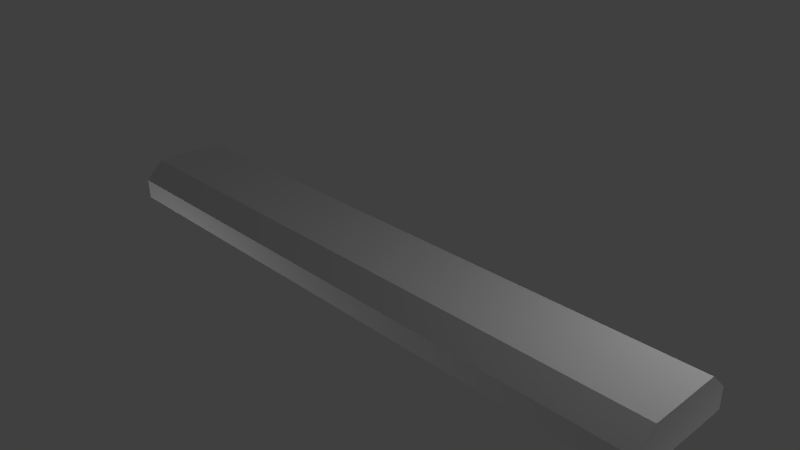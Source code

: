 # Source: luminaria.blend  (saved by Blender 2.70.0; exported with 4.5.12 LTS)
import bpy
from mathutils import Matrix  # noqa: F401  (used for matrix-valued properties, if any)

bpy.ops.wm.read_factory_settings(use_empty=True)
scene = bpy.context.scene
scene.name = 'Scene'

# ---- collections
col_collection_1 = bpy.data.collections.new('Collection 1'); scene.collection.children.link(col_collection_1)

# ---- materials (node trees are filled in below, after node groups)
mat_material = bpy.data.materials.new('Material')
mat_material.alpha_threshold = 0.0
mat_material.use_transparent_shadow = False
mat_material.roughness = 0.5
mat_material.line_color = (0.0, 0.0, 0.0, 1.0)
mat_luz = bpy.data.materials.new('Luz')
mat_luz.alpha_threshold = 0.0
mat_luz.use_transparent_shadow = False
mat_luz.roughness = 0.5
mat_luz.line_color = (0.0, 0.0, 0.0, 1.0)

# ---- material node trees

# ---- world
world_world = bpy.data.worlds.new('World'); scene.world = world_world
world_world.color = (0.05088, 0.05088, 0.05088)
world_world.use_sun_shadow = False
world_world.sun_shadow_jitter_overblur = 0.0
world_world.cycles.sampling_method = 'MANUAL'
world_world.cycles.sample_map_resolution = 256

# ---- cameras
cam_camera = bpy.data.cameras.new('Camera')
cam_camera.clip_end = 100.0
cam_camera.lens = 35.0
cam_camera.sensor_width = 32.0
cam_camera.sensor_height = 18.0
cam_camera.ortho_scale = 7.314
cam_camera.dof.focus_distance = 0.0
cam_camera.dof.aperture_fstop = 128.0

# ---- lights
light_lamp_002 = bpy.data.lights.new('Lamp.002', 'POINT')
light_lamp_002.transmission_factor = 0.0
light_lamp_002.cutoff_distance = 30.0
light_lamp_002.energy = 100.0
light_lamp_002.shadow_buffer_clip_start = 1.001
light_lamp_002.shadow_soft_size = 0.1
light_lamp_002.shadow_maximum_resolution = 0.006
light_lamp_002.use_absolute_resolution = True
light_lamp_002.cycles.use_multiple_importance_sampling = False
light_lamp_001 = bpy.data.lights.new('Lamp.001', 'POINT')
light_lamp_001.transmission_factor = 0.0
light_lamp_001.cutoff_distance = 30.0
light_lamp_001.energy = 100.0
light_lamp_001.shadow_buffer_clip_start = 1.001
light_lamp_001.shadow_soft_size = 0.1
light_lamp_001.shadow_maximum_resolution = 0.006
light_lamp_001.use_absolute_resolution = True
light_lamp_001.cycles.use_multiple_importance_sampling = False
light_lamp = bpy.data.lights.new('Lamp', 'POINT')
light_lamp.transmission_factor = 0.0
light_lamp.cutoff_distance = 30.0
light_lamp.energy = 50.0
light_lamp.shadow_buffer_clip_start = 1.001
light_lamp.shadow_soft_size = 0.1
light_lamp.shadow_maximum_resolution = 0.006
light_lamp.use_absolute_resolution = True
light_lamp.cycles.use_multiple_importance_sampling = False

# ---- meshes
me_cube = bpy.data.meshes.new('Cube')
me_cube.from_pydata([(0.9816, -0.1669, 0.5607), (0.9816, -0.1051, 0.5607), (0.9816, -0.1169, 0.2495), (0.9816, -0.1478, 0.05726), (0.9816, -0.1861, 0.05726), (0.9816, -0.217, 0.2495), (0.9816, -0.2288, 0.5607), (0.9816, -0.217, 0.7081), (0.9816, -0.1861, 0.7549), (0.9816, -0.1478, 0.7549), (0.9816, -0.1169, 0.7081), (-0.9816, -0.1669, 0.5607), (0.0, -0.1051, 0.5607), (-0.9816, -0.1051, 0.5607), (0.0, -0.1169, 0.2496), (-0.9816, -0.1169, 0.2495), (0.0, -0.1478, 0.05727), (-0.9816, -0.1478, 0.05726), (0.0, -0.1861, 0.05727), (-0.9816, -0.1861, 0.05726), (0.0, -0.217, 0.2496), (-0.9816, -0.217, 0.2495), (0.0, -0.2288, 0.5607), (-0.9816, -0.2288, 0.5607), (0.0, -0.217, 0.7081), (-0.9816, -0.217, 0.7081), (0.0, -0.1861, 0.7549), (-0.9816, -0.1861, 0.7549), (0.0, -0.1478, 0.7549), (-0.9816, -0.1478, 0.7549), (0.0, -0.1169, 0.7081), (-0.9816, -0.1169, 0.7081), (0.9816, 0.1669, 0.5607), (0.9816, 0.1051, 0.5607), (0.9816, 0.1169, 0.2495), (0.9816, 0.1478, 0.05726), (0.9816, 0.1861, 0.05726), (0.9816, 0.217, 0.2495), (0.9816, 0.2288, 0.5607), (0.9816, 0.217, 0.7081), (0.9816, 0.1861, 0.7549), (0.9816, 0.1478, 0.7549), (0.9816, 0.1169, 0.7081), (-0.9816, 0.1669, 0.5607), (0.0, 0.1051, 0.5607), (-0.9816, 0.1051, 0.5607), (0.0, 0.1169, 0.2496), (-0.9816, 0.1169, 0.2495), (0.0, 0.1478, 0.05727), (-0.9816, 0.1478, 0.05726), (0.0, 0.1861, 0.05727), (-0.9816, 0.1861, 0.05726), (0.0, 0.217, 0.2496), (-0.9816, 0.217, 0.2495), (0.0, 0.2288, 0.5607), (-0.9816, 0.2288, 0.5607), (0.0, 0.217, 0.7081), (-0.9816, 0.217, 0.7081), (0.0, 0.1861, 0.7549), (-0.9816, 0.1861, 0.7549), (0.0, 0.1478, 0.7549), (-0.9816, 0.1478, 0.7549), (0.0, 0.1169, 0.7081), (-0.9816, 0.1169, 0.7081), (0.9792, -0.4324, -0.5511), (1.054, -0.4819, 0.7008), (0.9792, -0.4816, -0.5511), (1.054, -0.3175, 2.36), (1.054, -0.4819, 1.0), (0.9792, -0.4819, 1.0), (1.054, -0.3175, -0.5503), (0.9792, -0.3175, -0.5503), (0.9792, -0.4819, 0.7008), (1.054, -0.4816, -0.5511), (0.9792, -0.3175, 2.36), (1.054, -0.4324, -0.5511), (0.978, -0.3175, 0.7008), (0.8529, -0.4325, -0.5508), (0.8544, -0.4325, -0.5508), (0.8529, -0.4325, 0.03236), (0.8544, -0.4325, 0.03236), (0.6649, -0.4325, -0.5508), (0.6664, -0.4325, -0.5508), (0.6649, -0.4325, 0.03236), (0.6664, -0.4325, 0.03236), (0.4741, -0.4325, -0.5508), (0.4756, -0.4325, -0.5508), (0.4741, -0.4325, 0.03236), (0.4756, -0.4325, 0.03236), (0.2861, -0.4325, -0.5508), (0.2876, -0.4325, -0.5508), (0.2861, -0.4325, 0.03236), (0.2876, -0.4325, 0.03236), (0.09519, -0.4325, -0.5508), (0.0967, -0.4325, -0.5508), (0.09519, -0.4325, 0.03236), (0.0967, -0.4325, 0.03236), (-0.9792, -0.4324, -0.5511), (-1.054, -0.4819, 0.7008), (-0.9792, -0.4816, -0.5511), (-1.054, -0.3175, 2.36), (-1.054, -0.4819, 1.0), (-0.9792, -0.4819, 1.0), (-1.054, -0.3175, -0.5503), (-0.9792, -0.3175, -0.5503), (-0.9792, -0.4819, 0.7008), (-1.054, -0.4816, -0.5511), (-0.9792, -0.3175, 2.36), (-1.054, -0.4324, -0.5511), (0.0, -0.4819, 0.7008), (0.0, -0.3175, 0.7008), (0.0, -0.4819, 1.0), (0.0, -0.3175, 2.36), (0.0, -0.4816, -0.5511), (0.0, -0.4324, -0.5511), (-0.978, -0.3175, 0.7008), (-0.8529, -0.4325, -0.5508), (-0.8544, -0.4325, -0.5508), (-0.8529, -0.4325, 0.03236), (-0.8544, -0.4325, 0.03236), (-0.6649, -0.4325, -0.5508), (-0.6664, -0.4325, -0.5508), (-0.6649, -0.4325, 0.03236), (-0.6664, -0.4325, 0.03236), (-0.4741, -0.4325, -0.5508), (-0.4756, -0.4325, -0.5508), (-0.4741, -0.4325, 0.03236), (-0.4756, -0.4325, 0.03236), (-0.2861, -0.4325, -0.5508), (-0.2876, -0.4325, -0.5508), (-0.2861, -0.4325, 0.03236), (-0.2876, -0.4325, 0.03236), (-0.09519, -0.4325, -0.5508), (-0.0967, -0.4325, -0.5508), (-0.09519, -0.4325, 0.03236), (-0.0967, -0.4325, 0.03236), (0.9792, 0.4324, -0.5511), (1.054, 0.4819, 0.7008), (0.9792, 0.4816, -0.5511), (0.9792, 0.0, -0.5503), (1.054, 0.3175, 2.36), (1.054, 0.4819, 1.0), (0.9792, 0.4819, 1.0), (1.054, 0.3175, -0.5503), (1.054, 0.0, -0.5503), (0.9792, 0.3175, -0.5503), (1.054, 0.0, 2.36), (0.9792, 0.4819, 0.7008), (1.054, 0.4816, -0.5511), (0.9792, 0.0, 2.36), (0.9792, 0.3175, 2.36), (1.054, 0.4324, -0.5511), (0.978, 0.0, 0.7008), (0.978, 0.3175, 0.7008), (0.8529, 0.4325, -0.5508), (0.8529, 0.0, -0.5508), (0.8544, 0.0, -0.5508), (0.8544, 0.4325, -0.5508), (0.8529, 0.4325, 0.03236), (0.8529, 0.0, 0.03236), (0.8544, 0.0, 0.03236), (0.8544, 0.4325, 0.03236), (0.6649, 0.4325, -0.5508), (0.6649, 0.0, -0.5508), (0.6664, 0.0, -0.5508), (0.6664, 0.4325, -0.5508), (0.6649, 0.4325, 0.03236), (0.6649, 0.0, 0.03236), (0.6664, 0.0, 0.03236), (0.6664, 0.4325, 0.03236), (0.4741, 0.4325, -0.5508), (0.4741, 0.0, -0.5508), (0.4756, 0.0, -0.5508), (0.4756, 0.4325, -0.5508), (0.4741, 0.4325, 0.03236), (0.4741, 0.0, 0.03236), (0.4756, 0.0, 0.03236), (0.4756, 0.4325, 0.03236), (0.2861, 0.4325, -0.5508), (0.2861, 0.0, -0.5508), (0.2876, 0.0, -0.5508), (0.2876, 0.4325, -0.5508), (0.2861, 0.4325, 0.03236), (0.2861, 0.0, 0.03236), (0.2876, 0.0, 0.03236), (0.2876, 0.4325, 0.03236), (0.09519, 0.4325, -0.5508), (0.09519, 0.0, -0.5508), (0.0967, 0.0, -0.5508), (0.0967, 0.4325, -0.5508), (0.09519, 0.4325, 0.03236), (0.09519, 0.0, 0.03236), (0.0967, 0.0, 0.03236), (0.0967, 0.4325, 0.03236), (-0.9792, 0.4324, -0.5511), (-1.054, 0.4819, 0.7008), (-0.9792, 0.4816, -0.5511), (-0.9792, 0.0, -0.5503), (-1.054, 0.3175, 2.36), (-1.054, 0.4819, 1.0), (-0.9792, 0.4819, 1.0), (-1.054, 0.3175, -0.5503), (-1.054, 0.0, -0.5503), (-0.9792, 0.3175, -0.5503), (-1.054, 0.0, 2.36), (-0.9792, 0.4819, 0.7008), (-1.054, 0.4816, -0.5511), (-0.9792, 0.0, 2.36), (-0.9792, 0.3175, 2.36), (-1.054, 0.4324, -0.5511), (0.0, 0.4819, 0.7008), (0.0, 0.3175, 0.7008), (0.0, 0.4819, 1.0), (0.0, 0.3175, 2.36), (0.0, 0.0, 0.7008), (0.0, 0.0, 2.36), (0.0, 0.4816, -0.5511), (0.0, 0.4324, -0.5511), (-0.978, 0.0, 0.7008), (-0.978, 0.3175, 0.7008), (-0.8529, 0.4325, -0.5508), (-0.8529, 0.0, -0.5508), (-0.8544, 0.0, -0.5508), (-0.8544, 0.4325, -0.5508), (-0.8529, 0.4325, 0.03236), (-0.8529, 0.0, 0.03236), (-0.8544, 0.0, 0.03236), (-0.8544, 0.4325, 0.03236), (-0.6649, 0.4325, -0.5508), (-0.6649, 0.0, -0.5508), (-0.6664, 0.0, -0.5508), (-0.6664, 0.4325, -0.5508), (-0.6649, 0.4325, 0.03236), (-0.6649, 0.0, 0.03236), (-0.6664, 0.0, 0.03236), (-0.6664, 0.4325, 0.03236), (-0.4741, 0.4325, -0.5508), (-0.4741, 0.0, -0.5508), (-0.4756, 0.0, -0.5508), (-0.4756, 0.4325, -0.5508), (-0.4741, 0.4325, 0.03236), (-0.4741, 0.0, 0.03236), (-0.4756, 0.0, 0.03236), (-0.4756, 0.4325, 0.03236), (-0.2861, 0.4325, -0.5508), (-0.2861, 0.0, -0.5508), (-0.2876, 0.0, -0.5508), (-0.2876, 0.4325, -0.5508), (-0.2861, 0.4325, 0.03236), (-0.2861, 0.0, 0.03236), (-0.2876, 0.0, 0.03236), (-0.2876, 0.4325, 0.03236), (-0.09519, 0.4325, -0.5508), (-0.09519, 0.0, -0.5508), (-0.0967, 0.0, -0.5508), (-0.0967, 0.4325, -0.5508), (-0.09519, 0.4325, 0.03236), (-0.09519, 0.0, 0.03236), (-0.0967, 0.0, 0.03236), (-0.0967, 0.4325, 0.03236)], [], [(0, 2, 1), (12, 1, 2, 14), (0, 3, 2), (14, 2, 3, 16), (0, 4, 3), (16, 3, 4, 18), (0, 5, 4), (18, 4, 5, 20), (0, 6, 5), (20, 5, 6, 22), (0, 7, 6), (22, 6, 7, 24), (0, 8, 7), (24, 7, 8, 26), (0, 9, 8), (26, 8, 9, 28), (0, 10, 9), (28, 9, 10, 30), (0, 1, 10), (30, 10, 1, 12), (11, 13, 15), (12, 14, 15, 13), (11, 15, 17), (14, 16, 17, 15), (11, 17, 19), (16, 18, 19, 17), (11, 19, 21), (18, 20, 21, 19), (11, 21, 23), (20, 22, 23, 21), (11, 23, 25), (22, 24, 25, 23), (11, 25, 27), (24, 26, 27, 25), (11, 27, 29), (26, 28, 29, 27), (11, 29, 31), (28, 30, 31, 29), (11, 31, 13), (30, 12, 13, 31), (32, 33, 34), (44, 46, 34, 33), (32, 34, 35), (46, 48, 35, 34), (32, 35, 36), (48, 50, 36, 35), (32, 36, 37), (50, 52, 37, 36), (32, 37, 38), (52, 54, 38, 37), (32, 38, 39), (54, 56, 39, 38), (32, 39, 40), (56, 58, 40, 39), (32, 40, 41), (58, 60, 41, 40), (32, 41, 42), (60, 62, 42, 41), (32, 42, 33), (62, 44, 33, 42), (43, 47, 45), (44, 45, 47, 46), (43, 49, 47), (46, 47, 49, 48), (43, 51, 49), (48, 49, 51, 50), (43, 53, 51), (50, 51, 53, 52), (43, 55, 53), (52, 53, 55, 54), (43, 57, 55), (54, 55, 57, 56), (43, 59, 57), (56, 57, 59, 58), (43, 61, 59), (58, 59, 61, 60), (43, 63, 61), (60, 61, 63, 62), (43, 45, 63), (62, 63, 45, 44), (146, 149, 74, 67), (65, 72, 66, 73), (70, 67, 68, 65), (144, 70, 71, 139), (67, 74, 69, 68), (144, 146, 67, 70), (64, 66, 113, 114), (71, 70, 75, 64), (75, 73, 66, 64), (70, 65, 73, 75), (72, 109, 113, 66), (72, 69, 111, 109), (152, 76, 110, 214), (65, 68, 69, 72), (74, 112, 111, 69), (139, 71, 76, 152), (110, 76, 64, 114), (76, 71, 64), (149, 215, 112, 74), (79, 159, 155, 77), (160, 80, 78, 156), (80, 79, 77, 78), (77, 155, 156, 78), (80, 160, 159, 79), (83, 167, 163, 81), (168, 84, 82, 164), (84, 83, 81, 82), (81, 163, 164, 82), (84, 168, 167, 83), (87, 175, 171, 85), (176, 88, 86, 172), (88, 87, 85, 86), (85, 171, 172, 86), (88, 176, 175, 87), (91, 183, 179, 89), (184, 92, 90, 180), (92, 91, 89, 90), (89, 179, 180, 90), (92, 184, 183, 91), (95, 191, 187, 93), (192, 96, 94, 188), (96, 95, 93, 94), (93, 187, 188, 94), (96, 192, 191, 95), (204, 100, 107, 207), (98, 106, 99, 105), (103, 98, 101, 100), (202, 197, 104, 103), (100, 101, 102, 107), (202, 103, 100, 204), (97, 114, 113, 99), (104, 97, 108, 103), (108, 97, 99, 106), (103, 108, 106, 98), (105, 99, 113, 109), (105, 109, 111, 102), (218, 214, 110, 115), (98, 105, 102, 101), (107, 102, 111, 112), (197, 218, 115, 104), (110, 114, 97, 115), (115, 97, 104), (207, 107, 112, 215), (118, 116, 221, 225), (226, 222, 117, 119), (119, 117, 116, 118), (116, 117, 222, 221), (119, 118, 225, 226), (122, 120, 229, 233), (234, 230, 121, 123), (123, 121, 120, 122), (120, 121, 230, 229), (123, 122, 233, 234), (126, 124, 237, 241), (242, 238, 125, 127), (127, 125, 124, 126), (124, 125, 238, 237), (127, 126, 241, 242), (130, 128, 245, 249), (250, 246, 129, 131), (131, 129, 128, 130), (128, 129, 246, 245), (131, 130, 249, 250), (134, 132, 253, 257), (258, 254, 133, 135), (135, 133, 132, 134), (132, 133, 254, 253), (135, 134, 257, 258), (146, 140, 150, 149), (137, 148, 138, 147), (143, 137, 141, 140), (144, 139, 145, 143), (140, 141, 142, 150), (144, 143, 140, 146), (136, 217, 216, 138), (145, 136, 151, 143), (151, 136, 138, 148), (143, 151, 148, 137), (147, 138, 216, 210), (147, 210, 212, 142), (152, 214, 211, 153), (137, 147, 142, 141), (150, 142, 212, 213), (139, 152, 153, 145), (211, 217, 136, 153), (153, 136, 145), (149, 150, 213, 215), (158, 154, 155, 159), (159, 155, 156, 160), (160, 156, 157, 161), (161, 157, 154, 158), (154, 157, 156, 155), (161, 158, 159, 160), (166, 162, 163, 167), (167, 163, 164, 168), (168, 164, 165, 169), (169, 165, 162, 166), (162, 165, 164, 163), (169, 166, 167, 168), (174, 170, 171, 175), (175, 171, 172, 176), (176, 172, 173, 177), (177, 173, 170, 174), (170, 173, 172, 171), (177, 174, 175, 176), (182, 178, 179, 183), (183, 179, 180, 184), (184, 180, 181, 185), (185, 181, 178, 182), (178, 181, 180, 179), (185, 182, 183, 184), (190, 186, 187, 191), (191, 187, 188, 192), (192, 188, 189, 193), (193, 189, 186, 190), (186, 189, 188, 187), (193, 190, 191, 192), (204, 207, 208, 198), (195, 205, 196, 206), (201, 198, 199, 195), (202, 201, 203, 197), (198, 208, 200, 199), (202, 204, 198, 201), (194, 196, 216, 217), (203, 201, 209, 194), (209, 206, 196, 194), (201, 195, 206, 209), (205, 210, 216, 196), (205, 200, 212, 210), (218, 219, 211, 214), (195, 199, 200, 205), (208, 213, 212, 200), (197, 203, 219, 218), (211, 219, 194, 217), (219, 203, 194), (207, 215, 213, 208), (224, 225, 221, 220), (225, 226, 222, 221), (226, 227, 223, 222), (227, 224, 220, 223), (220, 221, 222, 223), (227, 226, 225, 224), (232, 233, 229, 228), (233, 234, 230, 229), (234, 235, 231, 230), (235, 232, 228, 231), (228, 229, 230, 231), (235, 234, 233, 232), (240, 241, 237, 236), (241, 242, 238, 237), (242, 243, 239, 238), (243, 240, 236, 239), (236, 237, 238, 239), (243, 242, 241, 240), (248, 249, 245, 244), (249, 250, 246, 245), (250, 251, 247, 246), (251, 248, 244, 247), (244, 245, 246, 247), (251, 250, 249, 248), (256, 257, 253, 252), (257, 258, 254, 253), (258, 259, 255, 254), (259, 256, 252, 255), (252, 253, 254, 255), (259, 258, 257, 256)])
me_cube.polygons.foreach_set('material_index', [1, 1, 1, 1, 1, 1, 1, 1, 1, 1, 1, 1, 1, 1, 1, 1, 1, 1, 1, 1, 1, 1, 1, 1, 1, 1, 1, 1, 1, 1, 1, 1, 1, 1, 1, 1, 1, 1, 1, 1, 1, 1, 1, 1, 1, 1, 1, 1, 1, 1, 1, 1, 1, 1, 1, 1, 1, 1, 1, 1, 1, 1, 1, 1, 1, 1, 1, 1, 1, 1, 1, 1, 1, 1, 1, 1, 1, 1, 1, 1, 0, 0, 0, 0, 0, 0, 0, 0, 0, 0, 0, 0, 0, 0, 0, 0, 0, 0, 0, 0, 0, 0, 0, 0, 0, 0, 0, 0, 0, 0, 0, 0, 0, 0, 0, 0, 0, 0, 0, 0, 0, 0, 0, 0, 0, 0, 0, 0, 0, 0, 0, 0, 0, 0, 0, 0, 0, 0, 0, 0, 0, 0, 0, 0, 0, 0, 0, 0, 0, 0, 0, 0, 0, 0, 0, 0, 0, 0, 0, 0, 0, 0, 0, 0, 0, 0, 0, 0, 0, 0, 0, 0, 0, 0, 0, 0, 0, 0, 0, 0, 0, 0, 0, 0, 0, 0, 0, 0, 0, 0, 0, 0, 0, 0, 0, 0, 0, 0, 0, 0, 0, 0, 0, 0, 0, 0, 0, 0, 0, 0, 0, 0, 0, 0, 0, 0, 0, 0, 0, 0, 0, 0, 0, 0, 0, 0, 0, 0, 0, 0, 0, 0, 0, 0, 0, 0, 0, 0, 0, 0, 0, 0, 0, 0, 0, 0, 0, 0, 0, 0, 0, 0, 0, 0, 0, 0, 0, 0, 0, 0, 0, 0, 0, 0, 0, 0])
_uv = me_cube.uv_layers.new(name='UVMap')
_uv.uv.foreach_set('vector', [0.9662, 0.1821, 0.9896, 0.1395, 0.9951, 0.1821, 0.4786, 0.04576, 0.9371, 0.04576, 0.9371, 0.0883, 0.4786, 0.0883, 0.9662, 0.1821, 0.9751, 0.1133, 0.9896, 0.1395, 0.4786, 0.0883, 0.9371, 0.0883, 0.9371, 0.1149, 0.4786, 0.1149, 0.9662, 0.1821, 0.9573, 0.1133, 0.9751, 0.1133, 0.4786, 0.1149, 0.9371, 0.1149, 0.9371, 0.1201, 0.4786, 0.1201, 0.9662, 0.1821, 0.9428, 0.1395, 0.9573, 0.1133, 0.4786, 0.1201, 0.9371, 0.1201, 0.9371, 0.1467, 0.4786, 0.1467, 0.9662, 0.1821, 0.9373, 0.1821, 0.9428, 0.1395, 0.4786, 0.1467, 0.9371, 0.1467, 0.9371, 0.1893, 0.4786, 0.1893, 0.9662, 0.1821, 0.9428, 0.2022, 0.9373, 0.1821, 0.4786, 0.1893, 0.9371, 0.1893, 0.9371, 0.2095, 0.4786, 0.2095, 0.9662, 0.1821, 0.9573, 0.2086, 0.9428, 0.2022, 0.4786, 0.2095, 0.9371, 0.2095, 0.9371, 0.2172, 0.4786, 0.2172, 0.9662, 0.1821, 0.9751, 0.2086, 0.9573, 0.2086, 0.4786, 0.2172, 0.9371, 0.2172, 0.9371, 0.2224, 0.4786, 0.2224, 0.9662, 0.1821, 0.9896, 0.2022, 0.9751, 0.2086, 0.4786, 0.01789, 0.9371, 0.01789, 0.9371, 0.02555, 0.4786, 0.02555, 0.9662, 0.1821, 0.9951, 0.1821, 0.9896, 0.2022, 0.4786, 0.02555, 0.9371, 0.02555, 0.9371, 0.04576, 0.4786, 0.04576, 0.9662, 0.08667, 0.9373, 0.08667, 0.9428, 0.04416, 0.4786, 0.04576, 0.4786, 0.0883, 0.02014, 0.0883, 0.02015, 0.04576, 0.9662, 0.08667, 0.9428, 0.04416, 0.9573, 0.01789, 0.4786, 0.0883, 0.4786, 0.1149, 0.02014, 0.1149, 0.02014, 0.0883, 0.9662, 0.08667, 0.9573, 0.01789, 0.9751, 0.01789, 0.4786, 0.1149, 0.4786, 0.1201, 0.02014, 0.1201, 0.02014, 0.1149, 0.9662, 0.08667, 0.9751, 0.01789, 0.9896, 0.04416, 0.4786, 0.1201, 0.4786, 0.1467, 0.02015, 0.1468, 0.02014, 0.1201, 0.9662, 0.08667, 0.9896, 0.04416, 0.9951, 0.08667, 0.4786, 0.1467, 0.4786, 0.1893, 0.02015, 0.1893, 0.02015, 0.1468, 0.9662, 0.08667, 0.9951, 0.08667, 0.9896, 0.1068, 0.4786, 0.1893, 0.4786, 0.2095, 0.02015, 0.2095, 0.02015, 0.1893, 0.9662, 0.08667, 0.9896, 0.1068, 0.9751, 0.1132, 0.4786, 0.2095, 0.4786, 0.2172, 0.02015, 0.2172, 0.02015, 0.2095, 0.9662, 0.08667, 0.9751, 0.1132, 0.9573, 0.1132, 0.4786, 0.2172, 0.4786, 0.2224, 0.02015, 0.2224, 0.02015, 0.2172, 0.9662, 0.08667, 0.9573, 0.1132, 0.9428, 0.1068, 0.4786, 0.01789, 0.4786, 0.02555, 0.02015, 0.02555, 0.02015, 0.01789, 0.9662, 0.08667, 0.9428, 0.1068, 0.9373, 0.08667, 0.4786, 0.02555, 0.4786, 0.04576, 0.02015, 0.04576, 0.02015, 0.02555, 0.9662, 0.1821, 0.9373, 0.1821, 0.9428, 0.1395, 0.4786, 0.1893, 0.4786, 0.1468, 0.9371, 0.1467, 0.9371, 0.1893, 0.9662, 0.1821, 0.9428, 0.1395, 0.9573, 0.1133, 0.4786, 0.1468, 0.4786, 0.1201, 0.9371, 0.1201, 0.9371, 0.1467, 0.9662, 0.1821, 0.9573, 0.1133, 0.9751, 0.1133, 0.4786, 0.1201, 0.4786, 0.1149, 0.9371, 0.1149, 0.9371, 0.1201, 0.9662, 0.1821, 0.9751, 0.1133, 0.9896, 0.1395, 0.4786, 0.1149, 0.4786, 0.0883, 0.9371, 0.0883, 0.9371, 0.1149, 0.9662, 0.1821, 0.9896, 0.1395, 0.9951, 0.1821, 0.4786, 0.0883, 0.4786, 0.04576, 0.9371, 0.04576, 0.9371, 0.0883, 0.9662, 0.1821, 0.9951, 0.1821, 0.9896, 0.2022, 0.4786, 0.04576, 0.4786, 0.02555, 0.9371, 0.02555, 0.9371, 0.04576, 0.9662, 0.1821, 0.9896, 0.2022, 0.9751, 0.2086, 0.4786, 0.02555, 0.4786, 0.01789, 0.9371, 0.01789, 0.9371, 0.02555, 0.9662, 0.1821, 0.9751, 0.2086, 0.9573, 0.2086, 0.4786, 0.2224, 0.4786, 0.2172, 0.9371, 0.2172, 0.9371, 0.2224, 0.9662, 0.1821, 0.9573, 0.2086, 0.9428, 0.2022, 0.4786, 0.2172, 0.4786, 0.2095, 0.9371, 0.2095, 0.9371, 0.2172, 0.9662, 0.1821, 0.9428, 0.2022, 0.9373, 0.1821, 0.4786, 0.2095, 0.4786, 0.1893, 0.9371, 0.1893, 0.9371, 0.2095, 0.9662, 0.08667, 0.9896, 0.04416, 0.9951, 0.08667, 0.4786, 0.1893, 0.02015, 0.1893, 0.02015, 0.1468, 0.4786, 0.1468, 0.9662, 0.08667, 0.9751, 0.01789, 0.9896, 0.04416, 0.4786, 0.1468, 0.02015, 0.1468, 0.02014, 0.1201, 0.4786, 0.1201, 0.9662, 0.08667, 0.9573, 0.01789, 0.9751, 0.01789, 0.4786, 0.1201, 0.02014, 0.1201, 0.02014, 0.1149, 0.4786, 0.1149, 0.9662, 0.08667, 0.9428, 0.04416, 0.9573, 0.01789, 0.4786, 0.1149, 0.02014, 0.1149, 0.02014, 0.08831, 0.4786, 0.0883, 0.9662, 0.08667, 0.9373, 0.08667, 0.9428, 0.04416, 0.4786, 0.0883, 0.02014, 0.08831, 0.02014, 0.04577, 0.4786, 0.04576, 0.9662, 0.08667, 0.9428, 0.1068, 0.9373, 0.08667, 0.4786, 0.04576, 0.02014, 0.04577, 0.02014, 0.02556, 0.4786, 0.02555, 0.9662, 0.08667, 0.9573, 0.1132, 0.9428, 0.1068, 0.4786, 0.02555, 0.02014, 0.02556, 0.02014, 0.01789, 0.4786, 0.01789, 0.9662, 0.08667, 0.9751, 0.1132, 0.9573, 0.1132, 0.4786, 0.2224, 0.02015, 0.2224, 0.02015, 0.2172, 0.4786, 0.2172, 0.9662, 0.08667, 0.9896, 0.1068, 0.9751, 0.1132, 0.4786, 0.2172, 0.02015, 0.2172, 0.02015, 0.2095, 0.4786, 0.2095, 0.9662, 0.08667, 0.9951, 0.08667, 0.9896, 0.1068, 0.4786, 0.2095, 0.02015, 0.2095, 0.02015, 0.1893, 0.4786, 0.1893, 0.01343, 0.3924, 0.01397, 0.3472, 0.05103, 0.3483, 0.0505, 0.3935, 0.1884, 0.3975, 0.189, 0.3523, 0.2895, 0.353, 0.289, 0.3983, 0.3575, 0.3887, 0.3573, 0.4679, 0.2886, 0.4511, 0.2884, 0.431, 0.4898, 0.3902, 0.3575, 0.3887, 0.3587, 0.3502, 0.4898, 0.352, 0.0505, 0.3935, 0.05103, 0.3483, 0.1524, 0.3518, 0.1519, 0.397, 0.4898, 0.3902, 0.4898, 0.4678, 0.3573, 0.4679, 0.3575, 0.3887, 0.976, 0.806, 0.976, 0.8085, 0.4969, 0.8085, 0.4969, 0.806, 0.3587, 0.3502, 0.3575, 0.3887, 0.314, 0.3904, 0.313, 0.349, 0.314, 0.3904, 0.289, 0.3983, 0.2895, 0.353, 0.313, 0.349, 0.3575, 0.3887, 0.2884, 0.431, 0.289, 0.3983, 0.314, 0.3904, 0.976, 0.8722, 0.4969, 0.8722, 0.4969, 0.8085, 0.976, 0.8085, 0.976, 0.8722, 0.976, 0.8875, 0.4969, 0.8875, 0.4969, 0.8722, 0.9755, 0.7259, 0.9755, 0.7421, 0.4969, 0.7421, 0.4969, 0.7259, 0.1884, 0.3975, 0.1519, 0.397, 0.1524, 0.3518, 0.189, 0.3523, 0.976, 0.9572, 0.4969, 0.9572, 0.4969, 0.8875, 0.976, 0.8875, 0.4898, 0.352, 0.3587, 0.3502, 0.3618, 0.2926, 0.4898, 0.2926, 0.4969, 0.7421, 0.9755, 0.7421, 0.976, 0.806, 0.4969, 0.806, 0.3618, 0.2926, 0.3587, 0.3502, 0.313, 0.349, 0.976, 0.9734, 0.4969, 0.9734, 0.4969, 0.9572, 0.976, 0.9572, 0.7406, 0.3177, 0.7281, 0.2338, 0.8521, 0.239, 0.8362, 0.3143, 0.9562, 0.2489, 0.9516, 0.3121, 0.8375, 0.3153, 0.8534, 0.2392, 0.7413, 0.319, 0.7406, 0.3177, 0.8362, 0.3143, 0.8375, 0.3153, 0.8362, 0.3143, 0.8521, 0.239, 0.8534, 0.2392, 0.8375, 0.3153, 0.739, 0.3181, 0.7265, 0.2342, 0.7281, 0.2338, 0.7406, 0.3177, 0.7406, 0.3177, 0.7281, 0.2338, 0.8521, 0.239, 0.8362, 0.3143, 0.9562, 0.2488, 0.9516, 0.312, 0.8375, 0.3152, 0.8534, 0.2392, 0.7413, 0.319, 0.7406, 0.3177, 0.8362, 0.3143, 0.8375, 0.3152, 0.8362, 0.3143, 0.8521, 0.239, 0.8534, 0.2392, 0.8375, 0.3152, 0.739, 0.3181, 0.7265, 0.2342, 0.7281, 0.2338, 0.7406, 0.3177, 0.7403, 0.3184, 0.7278, 0.2345, 0.8517, 0.2396, 0.8359, 0.3149, 0.9558, 0.2495, 0.9512, 0.3127, 0.8371, 0.3159, 0.8531, 0.2399, 0.7409, 0.3197, 0.7403, 0.3184, 0.8359, 0.3149, 0.8371, 0.3159, 0.8359, 0.3149, 0.8517, 0.2396, 0.8531, 0.2399, 0.8371, 0.3159, 0.7386, 0.3188, 0.7261, 0.2349, 0.7278, 0.2345, 0.7403, 0.3184, 0.7399, 0.3174, 0.7273, 0.2335, 0.8513, 0.2387, 0.8355, 0.314, 0.9554, 0.2485, 0.9508, 0.3117, 0.8367, 0.3149, 0.8527, 0.2389, 0.7405, 0.3187, 0.7399, 0.3174, 0.8355, 0.314, 0.8367, 0.3149, 0.8355, 0.314, 0.8513, 0.2387, 0.8527, 0.2389, 0.8367, 0.3149, 0.7382, 0.3178, 0.7257, 0.2339, 0.7273, 0.2335, 0.7399, 0.3174, 0.7399, 0.3191, 0.7274, 0.2352, 0.8514, 0.2403, 0.8355, 0.3156, 0.9555, 0.2502, 0.9509, 0.3134, 0.8367, 0.3166, 0.8527, 0.2406, 0.7405, 0.3204, 0.7399, 0.3191, 0.8355, 0.3156, 0.8367, 0.3166, 0.8355, 0.3156, 0.8514, 0.2403, 0.8527, 0.2406, 0.8367, 0.3166, 0.7383, 0.3195, 0.7257, 0.2355, 0.7274, 0.2352, 0.7399, 0.3191, 0.9921, 0.395, 0.9499, 0.3946, 0.9494, 0.3494, 0.9915, 0.3498, 0.8018, 0.3942, 0.6911, 0.3964, 0.6906, 0.3512, 0.8013, 0.3489, 0.6235, 0.3868, 0.6926, 0.4307, 0.6924, 0.4509, 0.6237, 0.4676, 0.4911, 0.3884, 0.4911, 0.3502, 0.6223, 0.3483, 0.6235, 0.3868, 0.9499, 0.3946, 0.8384, 0.3952, 0.8378, 0.35, 0.9494, 0.3494, 0.4911, 0.3884, 0.6235, 0.3868, 0.6237, 0.4676, 0.4911, 0.4676, 0.01782, 0.806, 0.4969, 0.806, 0.4969, 0.8085, 0.01782, 0.8085, 0.6223, 0.3483, 0.668, 0.3472, 0.667, 0.3885, 0.6235, 0.3868, 0.667, 0.3885, 0.668, 0.3472, 0.6906, 0.3512, 0.6911, 0.3964, 0.6235, 0.3868, 0.667, 0.3885, 0.6911, 0.3964, 0.6926, 0.4307, 0.01782, 0.8722, 0.01782, 0.8085, 0.4969, 0.8085, 0.4969, 0.8722, 0.01782, 0.8722, 0.4969, 0.8722, 0.4969, 0.8875, 0.01782, 0.8875, 0.0184, 0.7259, 0.4969, 0.7259, 0.4969, 0.7421, 0.0184, 0.7421, 0.8018, 0.3942, 0.8013, 0.3489, 0.8378, 0.35, 0.8384, 0.3952, 0.01781, 0.9572, 0.01782, 0.8875, 0.4969, 0.8875, 0.4969, 0.9572, 0.4911, 0.3502, 0.4911, 0.2923, 0.6192, 0.2923, 0.6223, 0.3483, 0.4969, 0.7421, 0.4969, 0.806, 0.01782, 0.806, 0.0184, 0.7421, 0.6192, 0.2923, 0.668, 0.3472, 0.6223, 0.3483, 0.01781, 0.9734, 0.01781, 0.9572, 0.4969, 0.9572, 0.4969, 0.9734, 0.9657, 0.3224, 0.8298, 0.3178, 0.8471, 0.2396, 0.9684, 0.2493, 0.7187, 0.234, 0.845, 0.2392, 0.8285, 0.3165, 0.7189, 0.3182, 0.7189, 0.3182, 0.8285, 0.3165, 0.8298, 0.3178, 0.7195, 0.3202, 0.8298, 0.3178, 0.8285, 0.3165, 0.845, 0.2392, 0.8471, 0.2396, 0.7189, 0.3182, 0.7173, 0.3184, 0.717, 0.2342, 0.7187, 0.234, 0.9601, 0.3191, 0.8333, 0.3136, 0.8495, 0.2399, 0.9638, 0.2485, 0.7286, 0.2335, 0.8475, 0.2396, 0.8319, 0.3124, 0.7282, 0.313, 0.7282, 0.313, 0.8319, 0.3124, 0.8333, 0.3136, 0.7287, 0.3149, 0.8333, 0.3136, 0.8319, 0.3124, 0.8475, 0.2396, 0.8495, 0.2399, 0.7282, 0.313, 0.7266, 0.3131, 0.7271, 0.2337, 0.7286, 0.2335, 0.9643, 0.3227, 0.8143, 0.3151, 0.8316, 0.2369, 0.9691, 0.2475, 0.7207, 0.2348, 0.8018, 0.2858, 0.8129, 0.3138, 0.7209, 0.319, 0.7209, 0.319, 0.8129, 0.3138, 0.8143, 0.3151, 0.7214, 0.321, 0.8143, 0.3151, 0.8129, 0.3138, 0.8018, 0.2858, 0.8316, 0.2369, 0.7209, 0.319, 0.7192, 0.3192, 0.719, 0.235, 0.7207, 0.2348, 0.9637, 0.3245, 0.8298, 0.3178, 0.8471, 0.2396, 0.9684, 0.2493, 0.7187, 0.234, 0.845, 0.2392, 0.8285, 0.3165, 0.7189, 0.3182, 0.7189, 0.3182, 0.8285, 0.3165, 0.8298, 0.3178, 0.7195, 0.3202, 0.8298, 0.3178, 0.8285, 0.3165, 0.845, 0.2392, 0.8471, 0.2396, 0.7189, 0.3182, 0.7173, 0.3184, 0.717, 0.2342, 0.7187, 0.234, 0.9643, 0.3227, 0.8143, 0.3151, 0.8316, 0.2369, 0.9691, 0.2475, 0.7207, 0.2348, 0.8295, 0.2365, 0.8129, 0.3138, 0.7209, 0.319, 0.7209, 0.319, 0.8129, 0.3138, 0.8143, 0.3151, 0.7214, 0.321, 0.8143, 0.3151, 0.8129, 0.3138, 0.8295, 0.2365, 0.8316, 0.2369, 0.7209, 0.319, 0.7192, 0.3192, 0.719, 0.235, 0.7207, 0.2348, 0.9924, 0.3979, 0.9502, 0.3974, 0.9497, 0.3521, 0.9919, 0.3526, 0.8017, 0.3963, 0.6908, 0.3983, 0.6903, 0.353, 0.8012, 0.351, 0.6222, 0.3887, 0.6913, 0.431, 0.6911, 0.4511, 0.6223, 0.4679, 0.4898, 0.3902, 0.4898, 0.352, 0.621, 0.3502, 0.6222, 0.3887, 0.9502, 0.3974, 0.8383, 0.3975, 0.8378, 0.3522, 0.9497, 0.3521, 0.4898, 0.3902, 0.6222, 0.3887, 0.6223, 0.4679, 0.4898, 0.4678, 0.976, 0.6458, 0.4969, 0.6458, 0.4969, 0.6433, 0.976, 0.6433, 0.621, 0.3502, 0.6667, 0.349, 0.6657, 0.3904, 0.6222, 0.3887, 0.6657, 0.3904, 0.6667, 0.349, 0.6903, 0.353, 0.6908, 0.3983, 0.6222, 0.3887, 0.6657, 0.3904, 0.6908, 0.3983, 0.6913, 0.431, 0.976, 0.5796, 0.976, 0.6433, 0.4969, 0.6433, 0.4969, 0.5796, 0.976, 0.5796, 0.4969, 0.5796, 0.4969, 0.5644, 0.9761, 0.5644, 0.9755, 0.7259, 0.4969, 0.7259, 0.4969, 0.7098, 0.9755, 0.7098, 0.8017, 0.3963, 0.8012, 0.351, 0.8378, 0.3522, 0.8383, 0.3975, 0.9761, 0.4946, 0.9761, 0.5644, 0.4969, 0.5644, 0.4969, 0.4946, 0.4898, 0.352, 0.4898, 0.2926, 0.6179, 0.2926, 0.621, 0.3502, 0.4969, 0.7098, 0.4969, 0.6458, 0.976, 0.6458, 0.9755, 0.7098, 0.6179, 0.2926, 0.6667, 0.349, 0.621, 0.3502, 0.9761, 0.4785, 0.9761, 0.4946, 0.4969, 0.4946, 0.4969, 0.4785, 0.9544, 0.3213, 0.8558, 0.3187, 0.8327, 0.2443, 0.9597, 0.2405, 0.9261, 0.2838, 0.8944, 0.2838, 0.8944, 0.2833, 0.9261, 0.2833, 0.7322, 0.2517, 0.8314, 0.2447, 0.8535, 0.3099, 0.7427, 0.3184, 0.9539, 0.3226, 0.8535, 0.3099, 0.8558, 0.3187, 0.9544, 0.3213, 0.8558, 0.3187, 0.8535, 0.3099, 0.8314, 0.2447, 0.8327, 0.2443, 0.9561, 0.3216, 0.9544, 0.3213, 0.9597, 0.2405, 0.9614, 0.2408, 0.9513, 0.3249, 0.8543, 0.3115, 0.8345, 0.2482, 0.9582, 0.2465, 0.9271, 0.2835, 0.8955, 0.2834, 0.8955, 0.2829, 0.9271, 0.283, 0.7358, 0.2531, 0.8332, 0.2485, 0.8532, 0.3125, 0.7443, 0.3185, 0.9508, 0.3262, 0.8532, 0.3125, 0.8543, 0.3115, 0.9513, 0.3249, 0.8543, 0.3115, 0.8532, 0.3125, 0.8332, 0.2485, 0.8345, 0.2482, 0.9529, 0.3252, 0.9513, 0.3249, 0.9582, 0.2465, 0.9598, 0.2468, 0.947, 0.3237, 0.8505, 0.3154, 0.8329, 0.2396, 0.9595, 0.2441, 0.9269, 0.2836, 0.8953, 0.2836, 0.8953, 0.2831, 0.9269, 0.2832, 0.73, 0.2403, 0.8316, 0.2399, 0.8493, 0.3164, 0.735, 0.3085, 0.9463, 0.325, 0.8493, 0.3164, 0.8505, 0.3154, 0.947, 0.3237, 0.8505, 0.3154, 0.8493, 0.3164, 0.8316, 0.2399, 0.8329, 0.2396, 0.9486, 0.3241, 0.947, 0.3237, 0.9595, 0.2441, 0.9611, 0.2444, 0.9475, 0.3192, 0.8567, 0.3126, 0.8406, 0.241, 0.9588, 0.245, 0.9263, 0.284, 0.8947, 0.284, 0.8946, 0.2835, 0.9263, 0.2835, 0.7445, 0.2399, 0.8394, 0.2412, 0.8556, 0.3135, 0.748, 0.3038, 0.9469, 0.3204, 0.8556, 0.3135, 0.8567, 0.3126, 0.9475, 0.3192, 0.8567, 0.3126, 0.8556, 0.3135, 0.8394, 0.2412, 0.8406, 0.241, 0.949, 0.3195, 0.9475, 0.3192, 0.9588, 0.245, 0.9604, 0.2454, 0.949, 0.3194, 0.8539, 0.3162, 0.833, 0.2437, 0.9555, 0.2418, 0.925, 0.2838, 0.8934, 0.2838, 0.8934, 0.2833, 0.925, 0.2833, 0.7354, 0.2485, 0.8317, 0.244, 0.8528, 0.3172, 0.7438, 0.3133, 0.9485, 0.3207, 0.8528, 0.3172, 0.8539, 0.3162, 0.949, 0.3194, 0.8539, 0.3162, 0.8528, 0.3172, 0.8317, 0.244, 0.833, 0.2437, 0.9506, 0.3197, 0.949, 0.3194, 0.9555, 0.2418, 0.9572, 0.2421, 0.01359, 0.3906, 0.01413, 0.3454, 0.05121, 0.3465, 0.05067, 0.3917, 0.1887, 0.3956, 0.1892, 0.3504, 0.2899, 0.3512, 0.2893, 0.3964, 0.3588, 0.3868, 0.3586, 0.4676, 0.2899, 0.4509, 0.2897, 0.4307, 0.4911, 0.3884, 0.3588, 0.3868, 0.36, 0.3483, 0.4911, 0.3502, 0.05067, 0.3917, 0.05121, 0.3465, 0.1527, 0.35, 0.1521, 0.3952, 0.4911, 0.3884, 0.4911, 0.4676, 0.3586, 0.4676, 0.3588, 0.3868, 0.01782, 0.6458, 0.01782, 0.6433, 0.4969, 0.6433, 0.4969, 0.6458, 0.36, 0.3483, 0.3588, 0.3868, 0.3153, 0.3885, 0.3142, 0.3472, 0.3153, 0.3885, 0.2893, 0.3964, 0.2899, 0.3512, 0.3142, 0.3472, 0.3588, 0.3868, 0.2897, 0.4307, 0.2893, 0.3964, 0.3153, 0.3885, 0.01781, 0.5796, 0.4969, 0.5796, 0.4969, 0.6433, 0.01782, 0.6433, 0.01781, 0.5796, 0.01781, 0.5644, 0.4969, 0.5644, 0.4969, 0.5796, 0.0184, 0.7259, 0.0184, 0.7098, 0.4969, 0.7098, 0.4969, 0.7259, 0.1887, 0.3956, 0.1521, 0.3952, 0.1527, 0.35, 0.1892, 0.3504, 0.01781, 0.4946, 0.4969, 0.4946, 0.4969, 0.5644, 0.01781, 0.5644, 0.4911, 0.3502, 0.36, 0.3483, 0.3631, 0.2923, 0.4911, 0.2923, 0.4969, 0.7098, 0.0184, 0.7098, 0.01782, 0.6458, 0.4969, 0.6458, 0.3631, 0.2923, 0.36, 0.3483, 0.3142, 0.3472, 0.01781, 0.4785, 0.4969, 0.4785, 0.4969, 0.4946, 0.01781, 0.4946, 0.9685, 0.2422, 0.9682, 0.3214, 0.8378, 0.3148, 0.8144, 0.2566, 0.9338, 0.2836, 0.9337, 0.2843, 0.8868, 0.2842, 0.8868, 0.2835, 0.7236, 0.3198, 0.721, 0.2347, 0.813, 0.2579, 0.8357, 0.3151, 0.721, 0.2347, 0.7265, 0.2335, 0.8144, 0.2566, 0.813, 0.2579, 0.8144, 0.2566, 0.8378, 0.3148, 0.8357, 0.3151, 0.813, 0.2579, 0.721, 0.2347, 0.7236, 0.3198, 0.7219, 0.3196, 0.7193, 0.2345, 0.7856, 0.3208, 0.7236, 0.321, 0.7193, 0.2467, 0.7928, 0.2958, 0.927, 0.2835, 0.927, 0.284, 0.8946, 0.284, 0.8946, 0.2835, 0.7265, 0.2854, 0.8072, 0.2351, 0.7918, 0.295, 0.719, 0.2455, 0.8072, 0.2351, 0.8088, 0.2354, 0.7928, 0.2958, 0.7918, 0.295, 0.7928, 0.2958, 0.7193, 0.2467, 0.719, 0.2455, 0.7918, 0.295, 0.8072, 0.2351, 0.7265, 0.2854, 0.7267, 0.2844, 0.8074, 0.2341, 0.9668, 0.2427, 0.9662, 0.3216, 0.8334, 0.3156, 0.8412, 0.24, 0.9338, 0.2836, 0.9337, 0.2843, 0.8868, 0.2842, 0.8868, 0.2835, 0.7206, 0.3198, 0.7196, 0.2361, 0.8398, 0.2413, 0.8018, 0.2857, 0.7196, 0.2361, 0.7201, 0.2341, 0.8412, 0.24, 0.8398, 0.2413, 0.8412, 0.24, 0.8334, 0.3156, 0.8018, 0.2857, 0.8398, 0.2413, 0.7196, 0.2361, 0.7206, 0.3198, 0.7189, 0.3196, 0.7179, 0.2359, 0.7245, 0.321, 0.719, 0.2413, 0.8209, 0.2369, 0.8379, 0.3151, 0.9338, 0.2836, 0.9337, 0.2843, 0.8868, 0.2842, 0.8868, 0.2835, 0.9674, 0.241, 0.9679, 0.3207, 0.8393, 0.3139, 0.823, 0.2365, 0.9679, 0.3207, 0.9674, 0.3227, 0.8379, 0.3151, 0.8393, 0.3139, 0.8379, 0.3151, 0.8209, 0.2369, 0.823, 0.2365, 0.8393, 0.3139, 0.9679, 0.3207, 0.9674, 0.241, 0.9691, 0.2412, 0.9696, 0.3209, 0.7225, 0.3202, 0.717, 0.2405, 0.8364, 0.2395, 0.8534, 0.3178, 0.9338, 0.2836, 0.9337, 0.2843, 0.8868, 0.2842, 0.8868, 0.2835, 0.9667, 0.2428, 0.9672, 0.3225, 0.8548, 0.3166, 0.8385, 0.2392, 0.9672, 0.3225, 0.9667, 0.3245, 0.8534, 0.3178, 0.8548, 0.3166, 0.8534, 0.3178, 0.8364, 0.2395, 0.8385, 0.2392, 0.8548, 0.3166, 0.9672, 0.3225, 0.9667, 0.2428, 0.9684, 0.243, 0.9689, 0.3227])
me_cube.materials.append(mat_material)
me_cube.materials.append(mat_luz)
me_cube.use_remesh_preserve_volume = False
me_cube.use_remesh_preserve_attributes = False
me_cube.use_mirror_vertex_groups = False
me_cube.update()

# ---- objects
ob_lamp_002 = bpy.data.objects.new('Lamp.002', light_lamp_002)
ob_lamp_001 = bpy.data.objects.new('Lamp.001', light_lamp_001)
ob_luminaria = bpy.data.objects.new('Luminaria', me_cube)
ob_lamp = bpy.data.objects.new('Lamp', light_lamp)
ob_camera = bpy.data.objects.new('Camera', cam_camera)

# ---- transforms, parenting, visibility, modifiers, constraints
ob_lamp_002.location = (-3.453, -2.984, -3.241)
ob_lamp_002.rotation_euler = (0.6503, 0.05522, 1.866)
ob_lamp_002.lock_rotations_4d = False
ob_lamp_002.empty_display_type = 'ARROWS'
ob_lamp_002.color = (0.0, 0.0, 0.0, 0.0)
ob_lamp_002.lineart.crease_threshold = 0.0
ob_lamp_001.location = (4.489, 1.531, 3.058)
ob_lamp_001.rotation_euler = (0.6503, 0.05522, 1.866)
ob_lamp_001.lock_rotations_4d = False
ob_lamp_001.empty_display_type = 'ARROWS'
ob_lamp_001.color = (0.0, 0.0, 0.0, 0.0)
ob_lamp_001.lineart.crease_threshold = 0.0
ob_luminaria.location = (0.0, 0.0, -0.291)
ob_luminaria.scale = (4.217, 1.616, 0.1889)
ob_luminaria.lock_rotations_4d = False
ob_luminaria.empty_display_type = 'ARROWS'
ob_luminaria.lineart.crease_threshold = 0.0
ob_lamp.location = (5.832, 1.005, -3.228)
ob_lamp.rotation_euler = (0.6503, 0.05522, 1.866)
ob_lamp.lock_rotations_4d = False
ob_lamp.empty_display_type = 'ARROWS'
ob_lamp.color = (0.0, 0.0, 0.0, 0.0)
ob_lamp.lineart.crease_threshold = 0.0
ob_camera.location = (7.481, -6.508, 5.344)
ob_camera.rotation_euler = (1.109, 0.01082, 0.8149)
ob_camera.lock_rotations_4d = False
ob_camera.empty_display_type = 'ARROWS'
ob_camera.color = (0.0, 0.0, 0.0, 0.0)
ob_camera.display_type = 'WIRE'
ob_camera.lineart.crease_threshold = 0.0

# ---- collection membership
col_collection_1.objects.link(ob_lamp_002)
col_collection_1.objects.link(ob_lamp_001)
col_collection_1.objects.link(ob_luminaria)
col_collection_1.objects.link(ob_lamp)
col_collection_1.objects.link(ob_camera)

# ---- scene / render settings (as saved in the file)
scene.camera = ob_camera
scene.frame_start = 1; scene.frame_end = 250; scene.frame_set(1)
scene.render.engine = 'BLENDER_EEVEE_NEXT'
scene.render.resolution_percentage = 50
scene.render.dither_intensity = 0.0
scene.cycles.use_denoising = False
scene.cycles.samples = 10
scene.cycles.sampling_pattern = 'TABULATED_SOBOL'
scene.cycles.light_sampling_threshold = 0.0
scene.cycles.use_adaptive_sampling = False
scene.cycles.use_light_tree = False
scene.cycles.blur_glossy = 0.0
scene.cycles.volume_bounces = 1
scene.cycles.pixel_filter_type = 'GAUSSIAN'
scene.cycles.sample_clamp_indirect = 0.0
scene.view_settings.view_transform = 'Standard'
bpy.context.view_layer.update()
